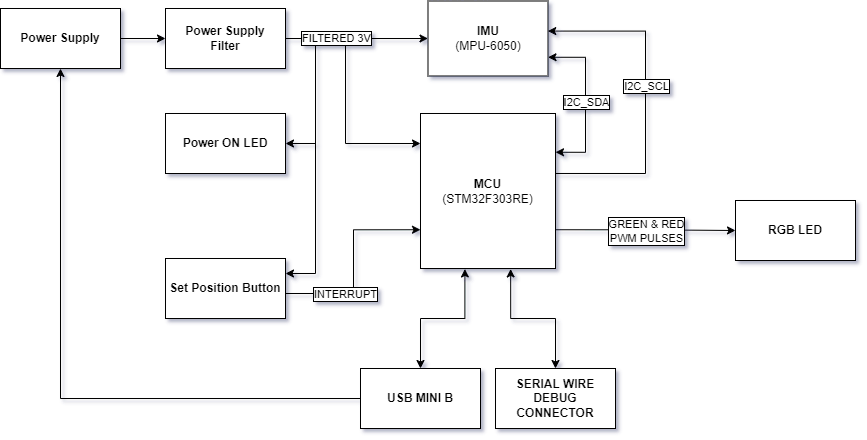

The diagram above was exported from draw.io. Its source (the exported page's mxGraphModel, read from the mxfile embedded in the PNG):
<mxGraphModel dx="1036" dy="623" grid="1" gridSize="15" guides="1" tooltips="1" connect="1" arrows="1" fold="1" page="1" pageScale="1" pageWidth="850" pageHeight="1100" background="none" math="0" shadow="1">
  <root>
    <mxCell id="0" />
    <mxCell id="1" parent="0" />
    <mxCell id="-UvD9ZInSkoe62gdIKDS-26" style="edgeStyle=orthogonalEdgeStyle;rounded=0;orthogonalLoop=1;jettySize=auto;html=1;entryX=1;entryY=0.25;entryDx=0;entryDy=0;exitX=1;exitY=0.5;exitDx=0;exitDy=0;" parent="1" source="-UvD9ZInSkoe62gdIKDS-2" target="-UvD9ZInSkoe62gdIKDS-7" edge="1">
      <mxGeometry relative="1" as="geometry">
        <Array as="points">
          <mxPoint x="345" y="270" />
          <mxPoint x="345" y="505" />
        </Array>
      </mxGeometry>
    </mxCell>
    <mxCell id="-UvD9ZInSkoe62gdIKDS-3" style="edgeStyle=orthogonalEdgeStyle;rounded=0;orthogonalLoop=1;jettySize=auto;html=1;" parent="1" source="-UvD9ZInSkoe62gdIKDS-1" target="-UvD9ZInSkoe62gdIKDS-2" edge="1">
      <mxGeometry relative="1" as="geometry" />
    </mxCell>
    <mxCell id="-UvD9ZInSkoe62gdIKDS-1" value="Power Supply" style="rounded=0;whiteSpace=wrap;html=1;fontStyle=1" parent="1" vertex="1">
      <mxGeometry x="30" y="240" width="120" height="60" as="geometry" />
    </mxCell>
    <mxCell id="-UvD9ZInSkoe62gdIKDS-9" style="edgeStyle=orthogonalEdgeStyle;rounded=0;orthogonalLoop=1;jettySize=auto;html=1;exitX=1;exitY=0.5;exitDx=0;exitDy=0;entryX=0;entryY=0.5;entryDx=0;entryDy=0;" parent="1" source="-UvD9ZInSkoe62gdIKDS-2" target="-UvD9ZInSkoe62gdIKDS-4" edge="1">
      <mxGeometry relative="1" as="geometry" />
    </mxCell>
    <mxCell id="-UvD9ZInSkoe62gdIKDS-23" style="edgeStyle=orthogonalEdgeStyle;rounded=0;orthogonalLoop=1;jettySize=auto;html=1;exitX=1;exitY=0.5;exitDx=0;exitDy=0;entryX=1;entryY=0.5;entryDx=0;entryDy=0;" parent="1" source="-UvD9ZInSkoe62gdIKDS-2" target="-UvD9ZInSkoe62gdIKDS-6" edge="1">
      <mxGeometry relative="1" as="geometry">
        <Array as="points">
          <mxPoint x="345" y="270" />
          <mxPoint x="345" y="375" />
        </Array>
      </mxGeometry>
    </mxCell>
    <mxCell id="-UvD9ZInSkoe62gdIKDS-11" style="edgeStyle=orthogonalEdgeStyle;rounded=0;orthogonalLoop=1;jettySize=auto;html=1;exitX=1;exitY=0.5;exitDx=0;exitDy=0;" parent="1" source="-UvD9ZInSkoe62gdIKDS-2" target="-UvD9ZInSkoe62gdIKDS-5" edge="1">
      <mxGeometry relative="1" as="geometry">
        <Array as="points">
          <mxPoint x="375" y="270" />
          <mxPoint x="375" y="375" />
        </Array>
      </mxGeometry>
    </mxCell>
    <mxCell id="-UvD9ZInSkoe62gdIKDS-15" value="FILTERED 3V" style="edgeLabel;html=1;align=center;verticalAlign=middle;resizable=0;points=[];labelBorderColor=default;" parent="-UvD9ZInSkoe62gdIKDS-11" vertex="1" connectable="0">
      <mxGeometry x="-0.5848" y="-1" relative="1" as="geometry">
        <mxPoint y="-2" as="offset" />
      </mxGeometry>
    </mxCell>
    <mxCell id="-UvD9ZInSkoe62gdIKDS-2" value="Power Supply&lt;br&gt;Filter" style="rounded=0;whiteSpace=wrap;html=1;fontStyle=1" parent="1" vertex="1">
      <mxGeometry x="195" y="240" width="120" height="60" as="geometry" />
    </mxCell>
    <mxCell id="-UvD9ZInSkoe62gdIKDS-17" style="rounded=0;orthogonalLoop=1;jettySize=auto;html=1;exitX=1;exitY=0.75;exitDx=0;exitDy=0;entryX=1;entryY=0.25;entryDx=0;entryDy=0;edgeStyle=orthogonalEdgeStyle;startArrow=classic;startFill=1;" parent="1" source="-UvD9ZInSkoe62gdIKDS-4" target="-UvD9ZInSkoe62gdIKDS-5" edge="1">
      <mxGeometry relative="1" as="geometry">
        <Array as="points">
          <mxPoint x="615" y="289" />
          <mxPoint x="615" y="384" />
        </Array>
      </mxGeometry>
    </mxCell>
    <mxCell id="-UvD9ZInSkoe62gdIKDS-21" value="I2C_SDA" style="edgeLabel;html=1;align=center;verticalAlign=middle;resizable=0;points=[];labelBorderColor=default;" parent="-UvD9ZInSkoe62gdIKDS-17" vertex="1" connectable="0">
      <mxGeometry x="0.0106" relative="1" as="geometry">
        <mxPoint as="offset" />
      </mxGeometry>
    </mxCell>
    <mxCell id="-UvD9ZInSkoe62gdIKDS-4" value="&lt;b&gt;IMU &lt;/b&gt;&lt;br&gt;(MPU-6050)" style="rounded=0;whiteSpace=wrap;html=1;" parent="1" vertex="1">
      <mxGeometry x="457.5" y="232.5" width="120" height="75" as="geometry" />
    </mxCell>
    <mxCell id="-UvD9ZInSkoe62gdIKDS-13" style="edgeStyle=orthogonalEdgeStyle;rounded=0;orthogonalLoop=1;jettySize=auto;html=1;exitX=1;exitY=0.75;exitDx=0;exitDy=0;" parent="1" source="-UvD9ZInSkoe62gdIKDS-5" target="-UvD9ZInSkoe62gdIKDS-8" edge="1">
      <mxGeometry relative="1" as="geometry" />
    </mxCell>
    <mxCell id="-UvD9ZInSkoe62gdIKDS-14" value="GREEN &amp;amp; RED&lt;br style=&quot;font-size: 11px;&quot;&gt;PWM PULSES" style="edgeLabel;html=1;align=center;verticalAlign=middle;resizable=0;points=[];labelBorderColor=default;fontSize=11;spacingBottom=0;spacingTop=0;" parent="-UvD9ZInSkoe62gdIKDS-13" vertex="1" connectable="0">
      <mxGeometry x="0.3342" y="-2" relative="1" as="geometry">
        <mxPoint x="-30" y="-2" as="offset" />
      </mxGeometry>
    </mxCell>
    <mxCell id="-UvD9ZInSkoe62gdIKDS-19" style="edgeStyle=orthogonalEdgeStyle;rounded=0;orthogonalLoop=1;jettySize=auto;html=1;entryX=0.998;entryY=0.401;entryDx=0;entryDy=0;entryPerimeter=0;exitX=1;exitY=0.387;exitDx=0;exitDy=0;exitPerimeter=0;" parent="1" source="-UvD9ZInSkoe62gdIKDS-5" target="-UvD9ZInSkoe62gdIKDS-4" edge="1">
      <mxGeometry relative="1" as="geometry">
        <Array as="points">
          <mxPoint x="675" y="405" />
          <mxPoint x="675" y="263" />
        </Array>
      </mxGeometry>
    </mxCell>
    <mxCell id="-UvD9ZInSkoe62gdIKDS-22" value="I2C_SCL" style="edgeLabel;html=1;align=center;verticalAlign=middle;resizable=0;points=[];labelBorderColor=default;" parent="-UvD9ZInSkoe62gdIKDS-19" vertex="1" connectable="0">
      <mxGeometry x="0.0758" relative="1" as="geometry">
        <mxPoint as="offset" />
      </mxGeometry>
    </mxCell>
    <mxCell id="-UvD9ZInSkoe62gdIKDS-5" value="&lt;b&gt;MCU &lt;/b&gt;&lt;br&gt;(STM32F303RE)" style="rounded=0;whiteSpace=wrap;html=1;" parent="1" vertex="1">
      <mxGeometry x="450" y="345" width="135" height="155" as="geometry" />
    </mxCell>
    <mxCell id="-UvD9ZInSkoe62gdIKDS-6" value="Power ON LED" style="rounded=0;whiteSpace=wrap;html=1;fontStyle=1" parent="1" vertex="1">
      <mxGeometry x="195" y="345" width="120" height="60" as="geometry" />
    </mxCell>
    <mxCell id="-UvD9ZInSkoe62gdIKDS-24" style="edgeStyle=orthogonalEdgeStyle;rounded=0;orthogonalLoop=1;jettySize=auto;html=1;exitX=1;exitY=0.5;exitDx=0;exitDy=0;entryX=0;entryY=0.75;entryDx=0;entryDy=0;" parent="1" source="-UvD9ZInSkoe62gdIKDS-7" target="-UvD9ZInSkoe62gdIKDS-5" edge="1">
      <mxGeometry relative="1" as="geometry">
        <Array as="points">
          <mxPoint x="315" y="525" />
          <mxPoint x="383" y="525" />
          <mxPoint x="383" y="461" />
        </Array>
      </mxGeometry>
    </mxCell>
    <mxCell id="-UvD9ZInSkoe62gdIKDS-25" value="INTERRUPT" style="edgeLabel;html=1;align=center;verticalAlign=middle;resizable=0;points=[];labelBorderColor=default;" parent="-UvD9ZInSkoe62gdIKDS-24" vertex="1" connectable="0">
      <mxGeometry x="-0.3735" relative="1" as="geometry">
        <mxPoint as="offset" />
      </mxGeometry>
    </mxCell>
    <mxCell id="-UvD9ZInSkoe62gdIKDS-7" value="Set Position Button" style="rounded=0;whiteSpace=wrap;html=1;fontStyle=1" parent="1" vertex="1">
      <mxGeometry x="195" y="490" width="120" height="60" as="geometry" />
    </mxCell>
    <mxCell id="-UvD9ZInSkoe62gdIKDS-8" value="RGB LED" style="rounded=0;whiteSpace=wrap;html=1;fontStyle=1" parent="1" vertex="1">
      <mxGeometry x="765" y="432" width="120" height="60" as="geometry" />
    </mxCell>
    <mxCell id="yPEFWWGy10OL0Y0w3v0T-5" style="edgeStyle=orthogonalEdgeStyle;rounded=0;orthogonalLoop=1;jettySize=auto;html=1;exitX=0;exitY=0.5;exitDx=0;exitDy=0;entryX=0.5;entryY=1;entryDx=0;entryDy=0;" parent="1" source="yPEFWWGy10OL0Y0w3v0T-1" target="-UvD9ZInSkoe62gdIKDS-1" edge="1">
      <mxGeometry relative="1" as="geometry" />
    </mxCell>
    <mxCell id="yPEFWWGy10OL0Y0w3v0T-6" style="edgeStyle=orthogonalEdgeStyle;rounded=0;orthogonalLoop=1;jettySize=auto;html=1;exitX=0.5;exitY=0;exitDx=0;exitDy=0;entryX=0.329;entryY=1.003;entryDx=0;entryDy=0;startArrow=classic;startFill=1;entryPerimeter=0;" parent="1" source="yPEFWWGy10OL0Y0w3v0T-1" target="-UvD9ZInSkoe62gdIKDS-5" edge="1">
      <mxGeometry relative="1" as="geometry" />
    </mxCell>
    <mxCell id="yPEFWWGy10OL0Y0w3v0T-1" value="USB MINI B" style="rounded=0;whiteSpace=wrap;html=1;fontStyle=1" parent="1" vertex="1">
      <mxGeometry x="390" y="600" width="120" height="60" as="geometry" />
    </mxCell>
    <mxCell id="yPEFWWGy10OL0Y0w3v0T-4" style="edgeStyle=orthogonalEdgeStyle;rounded=0;orthogonalLoop=1;jettySize=auto;html=1;exitX=0.5;exitY=0;exitDx=0;exitDy=0;entryX=0.668;entryY=1.003;entryDx=0;entryDy=0;endArrow=classic;endFill=1;startArrow=classic;startFill=1;entryPerimeter=0;" parent="1" source="yPEFWWGy10OL0Y0w3v0T-2" target="-UvD9ZInSkoe62gdIKDS-5" edge="1">
      <mxGeometry relative="1" as="geometry" />
    </mxCell>
    <mxCell id="yPEFWWGy10OL0Y0w3v0T-2" value="SERIAL WIRE DEBUG CONNECTOR" style="rounded=0;whiteSpace=wrap;html=1;fontStyle=1" parent="1" vertex="1">
      <mxGeometry x="525" y="600" width="120" height="60" as="geometry" />
    </mxCell>
  </root>
</mxGraphModel>